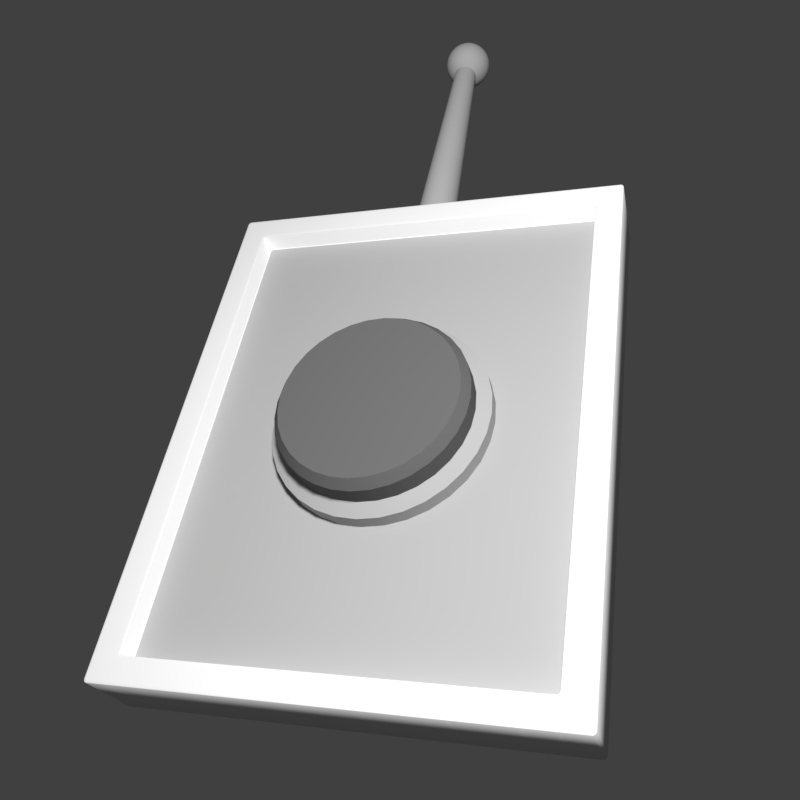 # Source: Icon-Gadget.blend  (saved by Blender 2.79.0; exported with 4.5.12 LTS)
import bpy
from mathutils import Matrix  # noqa: F401  (used for matrix-valued properties, if any)

bpy.ops.wm.read_factory_settings(use_empty=True)
scene = bpy.context.scene
scene.name = 'Scene'

# ---- collections
col_collection_1 = bpy.data.collections.new('Collection 1'); scene.collection.children.link(col_collection_1)

# ---- materials (node trees are filled in below, after node groups)
mat_material_001 = bpy.data.materials.new('Material.001')
mat_material_001.alpha_threshold = 0.0
mat_material_001.diffuse_color = (0.402, 0.402, 0.402, 1.0)
mat_material_001.roughness = 0.5
mat_material_002 = bpy.data.materials.new('Material.002')
mat_material_002.alpha_threshold = 0.0
mat_material_002.diffuse_color = (0.1237, 0.1237, 0.1237, 1.0)
mat_material_002.roughness = 0.5
mat_material = bpy.data.materials.new('Material')
mat_material.alpha_threshold = 0.0
mat_material.roughness = 0.5

# ---- material node trees

# ---- world
world_world = bpy.data.worlds.new('World'); scene.world = world_world
world_world.color = (0.05088, 0.05088, 0.05088)
world_world.use_sun_shadow = False
world_world.sun_shadow_jitter_overblur = 0.0
world_world.cycles.sampling_method = 'MANUAL'

# ---- cameras
cam_camera = bpy.data.cameras.new('Camera')
cam_camera.clip_end = 100.0
cam_camera.lens = 35.0
cam_camera.sensor_width = 32.0
cam_camera.sensor_height = 18.0
cam_camera.display_size = 2.0
cam_camera.dof.focus_distance = 0.0

# ---- lights
light_point = bpy.data.lights.new('Point', 'POINT')
light_point.transmission_factor = 0.0
light_point.energy = 100.0
light_point.shadow_buffer_clip_start = 0.5
light_point.shadow_soft_size = 0.1
light_point.shadow_maximum_resolution = 0.006
light_point.use_absolute_resolution = True

# ---- meshes
me_cylinder_001 = bpy.data.meshes.new('Cylinder.001')
me_cylinder_001.from_pydata([(3.006e-08, 0.656, -0.1178), (3.006e-08, 0.656, 0.04668), (0.128, 0.6434, -0.1178), (0.128, 0.6434, 0.04668), (0.251, 0.6061, -0.1178), (0.251, 0.6061, 0.04668), (0.3645, 0.5454, -0.1178), (0.3645, 0.5454, 0.04668), (0.4639, 0.4639, -0.1178), (0.4639, 0.4639, 0.04668), (0.5454, 0.3645, -0.1178), (0.5454, 0.3645, 0.04668), (0.6061, 0.251, -0.1178), (0.6061, 0.251, 0.04668), (0.6434, 0.128, -0.1178), (0.6434, 0.128, 0.04668), (0.656, 2.203e-07, -0.1178), (0.656, 2.203e-07, 0.04668), (0.6434, -0.128, -0.1178), (0.6434, -0.128, 0.04668), (0.6061, -0.251, -0.1178), (0.6061, -0.251, 0.04668), (0.5454, -0.3645, -0.1178), (0.5454, -0.3645, 0.04668), (0.4639, -0.4639, -0.1178), (0.4639, -0.4639, 0.04668), (0.3645, -0.5454, -0.1178), (0.3645, -0.5454, 0.04668), (0.251, -0.6061, -0.1178), (0.251, -0.6061, 0.04668), (0.128, -0.6434, -0.1178), (0.128, -0.6434, 0.04668), (-1.837e-07, -0.656, -0.1178), (-1.837e-07, -0.656, 0.04668), (-0.128, -0.6434, -0.1178), (-0.128, -0.6434, 0.04668), (-0.251, -0.6061, -0.1178), (-0.251, -0.6061, 0.04668), (-0.3645, -0.5454, -0.1178), (-0.3645, -0.5454, 0.04668), (-0.4639, -0.4639, -0.1178), (-0.4639, -0.4639, 0.04668), (-0.5454, -0.3645, -0.1178), (-0.5454, -0.3645, 0.04668), (-0.6061, -0.251, -0.1178), (-0.6061, -0.251, 0.04668), (-0.6434, -0.128, -0.1178), (-0.6434, -0.128, 0.04668), (-0.656, 8.042e-07, -0.1178), (-0.656, 8.042e-07, 0.04668), (-0.6434, 0.128, -0.1178), (-0.6434, 0.128, 0.04668), (-0.6061, 0.251, -0.1178), (-0.6061, 0.251, 0.04668), (-0.5454, 0.3645, -0.1178), (-0.5454, 0.3645, 0.04668), (-0.4639, 0.4639, -0.1178), (-0.4639, 0.4639, 0.04668), (-0.3645, 0.5454, -0.1178), (-0.3645, 0.5454, 0.04668), (-0.251, 0.6061, -0.1178), (-0.251, 0.6061, 0.04668), (-0.128, 0.6434, -0.1178), (-0.128, 0.6434, 0.04668), (4.421e-08, 0.5369, 0.214), (0.1047, 0.5265, 0.214), (0.2054, 0.496, 0.214), (0.2983, 0.4464, 0.214), (0.3796, 0.3796, 0.214), (0.4464, 0.2983, 0.214), (0.496, 0.2054, 0.214), (0.5265, 0.1047, 0.214), (0.5369, 2.452e-07, 0.214), (0.5265, -0.1047, 0.214), (0.496, -0.2054, 0.214), (0.4464, -0.2983, 0.214), (0.3796, -0.3796, 0.214), (0.2983, -0.4464, 0.214), (0.2054, -0.496, 0.214), (0.1047, -0.5265, 0.214), (-1.307e-07, -0.5369, 0.214), (-0.1047, -0.5265, 0.214), (-0.2054, -0.496, 0.214), (-0.2983, -0.4464, 0.214), (-0.3796, -0.3796, 0.214), (-0.4464, -0.2983, 0.214), (-0.496, -0.2054, 0.214), (-0.5265, -0.1047, 0.214), (-0.5369, 7.231e-07, 0.214), (-0.5265, 0.1047, 0.214), (-0.496, 0.2054, 0.214), (-0.4464, 0.2983, 0.214), (-0.3796, 0.3796, 0.214), (-0.2983, 0.4464, 0.214), (-0.2054, 0.496, 0.214), (-0.1047, 0.5265, 0.214), (0.0001782, 0.3101, 7.254), (0.06067, 0.3041, 7.254), (0.1188, 0.2865, 7.254), (0.1724, 0.2578, 7.254), (0.2194, 0.2192, 7.254), (0.258, 0.1723, 7.254), (0.2866, 0.1187, 7.254), (0.3043, 0.06049, 7.254), (0.3102, 3.761e-06, 7.254), (0.3043, -0.06048, 7.254), (0.2866, -0.1186, 7.254), (0.258, -0.1723, 7.254), (0.2194, -0.2192, 7.254), (0.1724, -0.2578, 7.254), (0.1188, -0.2864, 7.254), (0.06067, -0.3041, 7.254), (0.0001781, -0.3101, 7.254), (-0.06031, -0.3041, 7.254), (-0.1185, -0.2864, 7.254), (-0.1721, -0.2578, 7.254), (-0.2191, -0.2192, 7.254), (-0.2576, -0.1723, 7.254), (-0.2863, -0.1186, 7.254), (-0.3039, -0.06048, 7.254), (-0.3099, 4.037e-06, 7.254), (-0.3039, 0.06049, 7.254), (-0.2863, 0.1187, 7.254), (-0.2576, 0.1723, 7.254), (-0.2191, 0.2192, 7.254), (-0.1721, 0.2578, 7.254), (-0.1185, 0.2865, 7.254), (-0.06031, 0.3041, 7.254), (0.002179, -0.621, 7.387), (0.002179, -0.5823, 7.514), (0.002179, -0.5195, 7.632), (0.002179, -0.4349, 7.735), (0.002179, -0.3318, 7.82), (0.002179, -0.2143, 7.882), (0.002179, -0.08668, 7.921), (0.002179, 0.046, 7.934), (0.002179, 0.1787, 7.921), (0.002179, 0.6115, 7.632), (0.02806, -0.621, 7.384), (0.05295, -0.5823, 7.509), (0.07589, -0.5195, 7.625), (0.096, -0.4349, 7.726), (0.1125, -0.3318, 7.809), (0.1248, -0.2143, 7.87), (0.1323, -0.08668, 7.908), (0.1349, 0.046, 7.921), (0.1323, 0.1787, 7.908), (0.1248, 0.3063, 7.87), (0.1125, 0.4238, 7.809), (0.096, 0.5269, 7.726), (0.07589, 0.6115, 7.625), (0.05295, 0.6743, 7.509), (0.02806, 0.713, 7.384), (0.05295, -0.621, 7.377), (0.1018, -0.5823, 7.495), (0.1468, -0.5195, 7.603), (0.1862, -0.4349, 7.698), (0.2186, -0.3318, 7.776), (0.2426, -0.2143, 7.835), (0.2574, -0.08668, 7.87), (0.2624, 0.046, 7.882), (0.2574, 0.1787, 7.87), (0.2426, 0.3063, 7.835), (0.2186, 0.4238, 7.776), (0.1862, 0.5269, 7.698), (0.1468, 0.6115, 7.603), (0.1018, 0.6743, 7.495), (0.05295, 0.713, 7.377), (0.07589, -0.621, 7.364), (0.1468, -0.5823, 7.47), (0.2121, -0.5195, 7.568), (0.2694, -0.4349, 7.654), (0.3163, -0.3318, 7.724), (0.3513, -0.2143, 7.776), (0.3728, -0.08668, 7.809), (0.38, 0.046, 7.82), (0.3728, 0.1787, 7.809), (0.3513, 0.3063, 7.776), (0.3163, 0.4238, 7.724), (0.2694, 0.5269, 7.654), (0.2121, 0.6115, 7.568), (0.1468, 0.6743, 7.47), (0.07589, 0.713, 7.364), (0.096, -0.621, 7.348), (0.1862, -0.5823, 7.438), (0.2694, -0.5195, 7.521), (0.3422, -0.4349, 7.594), (0.402, -0.3318, 7.654), (0.4465, -0.2143, 7.698), (0.4738, -0.08668, 7.726), (0.4831, 0.046, 7.735), (0.4738, 0.1787, 7.726), (0.4465, 0.3063, 7.698), (0.402, 0.4238, 7.654), (0.3422, 0.5269, 7.594), (0.2694, 0.6115, 7.521), (0.1862, 0.6743, 7.438), (0.096, 0.713, 7.348), (0.1125, -0.621, 7.328), (0.2186, -0.5823, 7.399), (0.3163, -0.5195, 7.464), (0.402, -0.4349, 7.521), (0.4724, -0.3318, 7.568), (0.5246, -0.2143, 7.603), (0.5568, -0.08668, 7.625), (0.5677, 0.046, 7.632), (0.5568, 0.1787, 7.625), (0.5246, 0.3063, 7.603), (0.4724, 0.4238, 7.568), (0.402, 0.5269, 7.521), (0.3163, 0.6115, 7.464), (0.2186, 0.6743, 7.399), (0.1125, 0.713, 7.328), (0.1248, -0.621, 7.305), (0.2426, -0.5823, 7.354), (0.3513, -0.5195, 7.399), (0.4465, -0.4349, 7.438), (0.5246, -0.3318, 7.47), (0.5827, -0.2143, 7.495), (0.6184, -0.08668, 7.509), (0.6305, 0.046, 7.514), (0.6184, 0.1787, 7.509), (0.5827, 0.3063, 7.495), (0.5246, 0.4238, 7.47), (0.4465, 0.5269, 7.438), (0.3513, 0.6115, 7.399), (0.2426, 0.6743, 7.354), (0.1248, 0.713, 7.305), (0.1323, -0.621, 7.28), (0.2574, -0.5823, 7.305), (0.3728, -0.5195, 7.328), (0.4738, -0.4349, 7.348), (0.5568, -0.3318, 7.364), (0.6184, -0.2143, 7.377), (0.6564, -0.08668, 7.384), (0.6692, 0.046, 7.387), (0.6564, 0.1787, 7.384), (0.6184, 0.3063, 7.377), (0.5568, 0.4238, 7.364), (0.4738, 0.5269, 7.348), (0.3728, 0.6115, 7.328), (0.2574, 0.6743, 7.305), (0.1323, 0.713, 7.28), (0.1349, -0.621, 7.254), (0.2624, -0.5823, 7.254), (0.38, -0.5195, 7.254), (0.4831, -0.4349, 7.254), (0.5677, -0.3318, 7.254), (0.6305, -0.2143, 7.254), (0.6692, -0.08668, 7.254), (0.6823, 0.046, 7.254), (0.6692, 0.1787, 7.254), (0.6305, 0.3063, 7.254), (0.5677, 0.4238, 7.254), (0.4831, 0.5269, 7.254), (0.38, 0.6115, 7.254), (0.2624, 0.6743, 7.254), (0.1349, 0.713, 7.254), (0.1323, -0.621, 7.228), (0.2574, -0.5823, 7.203), (0.3728, -0.5195, 7.18), (0.4738, -0.4349, 7.16), (0.5568, -0.3318, 7.144), (0.6184, -0.2143, 7.131), (0.6564, -0.08668, 7.124), (0.6692, 0.046, 7.121), (0.6564, 0.1787, 7.124), (0.6184, 0.3063, 7.131), (0.5568, 0.4238, 7.144), (0.4738, 0.5269, 7.16), (0.3728, 0.6115, 7.18), (0.2574, 0.6743, 7.203), (0.1323, 0.713, 7.228), (0.1248, -0.621, 7.203), (0.2426, -0.5823, 7.154), (0.3513, -0.5195, 7.109), (0.4465, -0.4349, 7.07), (0.5246, -0.3318, 7.038), (0.5827, -0.2143, 7.014), (0.6184, -0.08668, 6.999), (0.6305, 0.046, 6.994), (0.6184, 0.1787, 6.999), (0.5827, 0.3063, 7.014), (0.5246, 0.4238, 7.038), (0.4465, 0.5269, 7.07), (0.3513, 0.6115, 7.109), (0.2426, 0.6743, 7.154), (0.1248, 0.713, 7.203), (0.1125, -0.621, 7.18), (0.2186, -0.5823, 7.109), (0.3163, -0.5195, 7.044), (0.402, -0.4349, 6.987), (0.4724, -0.3318, 6.94), (0.5246, -0.2143, 6.905), (0.5568, -0.08668, 6.883), (0.5677, 0.046, 6.876), (0.5568, 0.1787, 6.883), (0.5246, 0.3063, 6.905), (0.4724, 0.4238, 6.94), (0.402, 0.5269, 6.987), (0.3163, 0.6115, 7.044), (0.2186, 0.6743, 7.109), (0.1125, 0.713, 7.18), (0.096, -0.621, 7.16), (0.1862, -0.5823, 7.07), (0.2694, -0.5195, 6.987), (0.3422, -0.4349, 6.914), (0.402, -0.3318, 6.854), (0.4465, -0.2143, 6.81), (0.4738, -0.08668, 6.782), (0.4831, 0.046, 6.773), (0.4738, 0.1787, 6.782), (0.4465, 0.3063, 6.81), (0.402, 0.4238, 6.854), (0.3422, 0.5269, 6.914), (0.2694, 0.6115, 6.987), (0.1862, 0.6743, 7.07), (0.096, 0.713, 7.16), (0.07589, -0.621, 7.144), (0.1468, -0.5823, 7.038), (0.2121, -0.5195, 6.94), (0.2694, -0.4349, 6.854), (0.3163, -0.3318, 6.784), (0.3513, -0.2143, 6.732), (0.3728, -0.08668, 6.699), (0.38, 0.046, 6.689), (0.3728, 0.1787, 6.699), (0.3513, 0.3063, 6.732), (0.3163, 0.4238, 6.784), (0.2694, 0.5269, 6.854), (0.2121, 0.6115, 6.94), (0.1468, 0.6743, 7.038), (0.07589, 0.713, 7.144), (0.002179, 0.7261, 7.254), (0.05295, -0.621, 7.131), (0.1018, -0.5823, 7.014), (0.1468, -0.5195, 6.905), (0.1862, -0.4349, 6.81), (0.2186, -0.3318, 6.732), (0.2426, -0.2143, 6.674), (0.2574, -0.08668, 6.638), (0.2624, 0.046, 6.626), (0.2574, 0.1787, 6.638), (0.2426, 0.3063, 6.674), (0.2186, 0.4238, 6.732), (0.1862, 0.5269, 6.81), (0.1468, 0.6115, 6.905), (0.1018, 0.6743, 7.014), (0.05295, 0.713, 7.131), (0.02806, -0.621, 7.124), (0.05295, -0.5823, 6.999), (0.07589, -0.5195, 6.883), (0.096, -0.4349, 6.782), (0.1125, -0.3318, 6.699), (0.1248, -0.2143, 6.638), (0.1323, -0.08668, 6.6), (0.1349, 0.046, 6.587), (0.1323, 0.1787, 6.6), (0.1248, 0.3063, 6.638), (0.1125, 0.4238, 6.699), (0.096, 0.5269, 6.782), (0.07589, 0.6115, 6.883), (0.05295, 0.6743, 6.999), (0.02806, 0.713, 7.124), (0.002179, -0.621, 7.121), (0.002179, -0.5823, 6.994), (0.002179, -0.5195, 6.876), (0.002179, -0.4349, 6.773), (0.002179, -0.3318, 6.689), (0.002179, -0.2143, 6.626), (0.002179, -0.08668, 6.587), (0.002179, 0.046, 6.574), (0.002179, 0.1787, 6.587), (0.002179, 0.3063, 6.626), (0.002179, 0.4238, 6.689), (0.002179, 0.5269, 6.773), (0.002179, 0.6115, 6.876), (0.002179, 0.6743, 6.994), (0.002179, 0.713, 7.121), (-0.02371, -0.621, 7.124), (-0.04859, -0.5823, 6.999), (-0.07153, -0.5195, 6.883), (-0.09164, -0.4349, 6.782), (-0.1081, -0.3318, 6.699), (-0.1204, -0.2143, 6.638), (-0.128, -0.08668, 6.6), (-0.1305, 0.046, 6.587), (-0.128, 0.1787, 6.6), (-0.1204, 0.3063, 6.638), (-0.1081, 0.4238, 6.699), (-0.09164, 0.5269, 6.782), (-0.07153, 0.6115, 6.883), (-0.04859, 0.6743, 6.999), (-0.02371, 0.713, 7.124), (-0.04859, -0.621, 7.131), (-0.09742, -0.5823, 7.014), (-0.1424, -0.5195, 6.905), (-0.1819, -0.4349, 6.81), (-0.2142, -0.3318, 6.732), (-0.2383, -0.2143, 6.674), (-0.2531, -0.08668, 6.638), (-0.2581, 0.046, 6.626), (-0.2531, 0.1787, 6.638), (-0.2383, 0.3063, 6.674), (-0.2142, 0.4238, 6.732), (-0.1819, 0.5269, 6.81), (-0.1424, 0.6115, 6.905), (-0.09742, 0.6743, 7.014), (-0.04859, 0.713, 7.131), (-0.07153, -0.621, 7.144), (-0.1424, -0.5823, 7.038), (-0.2077, -0.5195, 6.94), (-0.265, -0.4349, 6.854), (-0.312, -0.3318, 6.784), (-0.3469, -0.2143, 6.732), (-0.3684, -0.08668, 6.699), (-0.3757, 0.046, 6.689), (-0.3684, 0.1787, 6.699), (-0.3469, 0.3063, 6.732), (-0.312, 0.4238, 6.784), (-0.265, 0.5269, 6.854), (-0.2077, 0.6115, 6.94), (-0.1424, 0.6743, 7.038), (-0.07153, 0.713, 7.144), (0.002179, -0.6341, 7.254), (-0.09164, -0.621, 7.16), (-0.1819, -0.5823, 7.07), (-0.265, -0.5195, 6.987), (-0.3379, -0.4349, 6.914), (-0.3977, -0.3318, 6.854), (-0.4421, -0.2143, 6.81), (-0.4695, -0.08668, 6.782), (-0.4787, 0.046, 6.773), (-0.4695, 0.1787, 6.782), (-0.4421, 0.3063, 6.81), (-0.3977, 0.4238, 6.854), (-0.3379, 0.5269, 6.914), (-0.265, 0.6115, 6.987), (-0.1819, 0.6743, 7.07), (-0.09164, 0.713, 7.16), (-0.1081, -0.621, 7.18), (-0.2142, -0.5823, 7.109), (-0.312, -0.5195, 7.044), (-0.3977, -0.4349, 6.987), (-0.468, -0.3318, 6.94), (-0.5203, -0.2143, 6.905), (-0.5524, -0.08668, 6.883), (-0.5633, 0.046, 6.876), (-0.5524, 0.1787, 6.883), (-0.5203, 0.3063, 6.905), (-0.468, 0.4238, 6.94), (-0.3977, 0.5269, 6.987), (-0.312, 0.6115, 7.044), (-0.2142, 0.6743, 7.109), (-0.1081, 0.713, 7.18), (-0.1204, -0.621, 7.203), (-0.2383, -0.5823, 7.154), (-0.3469, -0.5195, 7.109), (-0.4421, -0.4349, 7.07), (-0.5203, -0.3318, 7.038), (-0.5783, -0.2143, 7.014), (-0.6141, -0.08668, 6.999), (-0.6261, 0.046, 6.994), (-0.6141, 0.1787, 6.999), (-0.5783, 0.3063, 7.014), (-0.5203, 0.4238, 7.038), (-0.4421, 0.5269, 7.07), (-0.3469, 0.6115, 7.109), (-0.2383, 0.6743, 7.154), (-0.1204, 0.713, 7.203), (-0.128, -0.621, 7.228), (-0.2531, -0.5823, 7.203), (-0.3684, -0.5195, 7.18), (-0.4695, -0.4349, 7.16), (-0.5524, -0.3318, 7.144), (-0.6141, -0.2143, 7.131), (-0.652, -0.08668, 7.124), (-0.6648, 0.046, 7.121), (-0.652, 0.1787, 7.124), (-0.6141, 0.3063, 7.131), (-0.5524, 0.4238, 7.144), (-0.4695, 0.5269, 7.16), (-0.3684, 0.6115, 7.18), (-0.2531, 0.6743, 7.203), (-0.128, 0.713, 7.228), (-0.1305, -0.621, 7.254), (-0.2581, -0.5823, 7.254), (-0.3757, -0.5195, 7.254), (-0.4787, -0.4349, 7.254), (-0.5633, -0.3318, 7.254), (-0.6261, -0.2143, 7.254), (-0.6648, -0.08668, 7.254), (-0.6779, 0.046, 7.254), (-0.6648, 0.1787, 7.254), (-0.6261, 0.3063, 7.254), (-0.5633, 0.4238, 7.254), (-0.4787, 0.5269, 7.254), (-0.3757, 0.6115, 7.254), (-0.2581, 0.6743, 7.254), (-0.1305, 0.713, 7.254), (-0.128, -0.621, 7.28), (-0.2531, -0.5823, 7.305), (-0.3684, -0.5195, 7.328), (-0.4695, -0.4349, 7.348), (-0.5524, -0.3318, 7.364), (-0.6141, -0.2143, 7.377), (-0.652, -0.08668, 7.384), (-0.6648, 0.046, 7.387), (-0.652, 0.1787, 7.384), (-0.6141, 0.3063, 7.377), (-0.5524, 0.4238, 7.364), (-0.4695, 0.5269, 7.348), (-0.3684, 0.6115, 7.328), (-0.2531, 0.6743, 7.305), (-0.128, 0.713, 7.28), (-0.1204, -0.621, 7.305), (-0.2383, -0.5823, 7.354), (-0.3469, -0.5195, 7.399), (-0.4421, -0.4349, 7.438), (-0.5203, -0.3318, 7.47), (-0.5783, -0.2143, 7.495), (-0.6141, -0.08668, 7.509), (-0.6261, 0.046, 7.514), (-0.6141, 0.1787, 7.509), (-0.5783, 0.3063, 7.495), (-0.5203, 0.4238, 7.47), (-0.4421, 0.5269, 7.438), (-0.3469, 0.6115, 7.399), (-0.2383, 0.6743, 7.354), (-0.1204, 0.713, 7.305), (-0.1081, -0.621, 7.328), (-0.2142, -0.5823, 7.399), (-0.312, -0.5195, 7.464), (-0.3977, -0.4349, 7.521), (-0.468, -0.3318, 7.568), (-0.5203, -0.2143, 7.603), (-0.5524, -0.08668, 7.625), (-0.5633, 0.046, 7.632), (-0.5524, 0.1787, 7.625), (-0.5203, 0.3063, 7.603), (-0.468, 0.4238, 7.568), (-0.3977, 0.5269, 7.521), (-0.312, 0.6115, 7.464), (-0.2142, 0.6743, 7.399), (-0.1081, 0.713, 7.328), (-0.09164, -0.621, 7.348), (-0.1819, -0.5823, 7.438), (-0.265, -0.5195, 7.521), (-0.3379, -0.4349, 7.594), (-0.3977, -0.3318, 7.654), (-0.4421, -0.2143, 7.698), (-0.4695, -0.08668, 7.726), (-0.4787, 0.046, 7.735), (-0.4695, 0.1787, 7.726), (-0.4421, 0.3063, 7.698), (-0.3977, 0.4238, 7.654), (-0.3379, 0.5269, 7.594), (-0.265, 0.6115, 7.521), (-0.1819, 0.6743, 7.438), (-0.09164, 0.713, 7.348), (-0.07153, -0.621, 7.364), (-0.1424, -0.5823, 7.47), (-0.2077, -0.5195, 7.568), (-0.265, -0.4349, 7.654), (-0.312, -0.3318, 7.724), (-0.3469, -0.2143, 7.776), (-0.3684, -0.08668, 7.809), (-0.3757, 0.046, 7.82), (-0.3684, 0.1787, 7.809), (-0.3469, 0.3063, 7.776), (-0.312, 0.4238, 7.724), (-0.265, 0.5269, 7.654), (-0.2077, 0.6115, 7.568), (-0.1424, 0.6743, 7.47), (-0.07153, 0.713, 7.364), (-0.04859, -0.621, 7.377), (-0.09742, -0.5823, 7.495), (-0.1424, -0.5195, 7.603), (-0.1819, -0.4349, 7.698), (-0.2142, -0.3318, 7.776), (-0.2383, -0.2143, 7.835), (-0.2531, -0.08668, 7.87), (-0.2581, 0.046, 7.882), (-0.2531, 0.1787, 7.87), (-0.2383, 0.3063, 7.835), (-0.2142, 0.4238, 7.776), (-0.1819, 0.5269, 7.698), (-0.1424, 0.6115, 7.603), (-0.09742, 0.6743, 7.495), (-0.04859, 0.713, 7.377), (-0.02371, -0.621, 7.384), (-0.04859, -0.5823, 7.509), (-0.07153, -0.5195, 7.625), (-0.09164, -0.4349, 7.726), (-0.1081, -0.3318, 7.809), (-0.1204, -0.2143, 7.87), (-0.128, -0.08668, 7.908), (-0.1305, 0.046, 7.921), (-0.128, 0.1787, 7.908), (-0.1204, 0.3063, 7.87), (-0.1081, 0.4238, 7.809), (-0.09164, 0.5269, 7.726), (-0.07153, 0.6115, 7.625), (-0.04859, 0.6743, 7.509), (-0.02371, 0.713, 7.384), (0.002179, 0.3063, 7.882), (0.00218, 0.4238, 7.82), (0.002179, 0.5269, 7.735), (0.002179, 0.6743, 7.514), (0.002179, 0.713, 7.387)], [], [(0, 1, 3, 2), (2, 3, 5, 4), (4, 5, 7, 6), (6, 7, 9, 8), (8, 9, 11, 10), (10, 11, 13, 12), (12, 13, 15, 14), (14, 15, 17, 16), (16, 17, 19, 18), (18, 19, 21, 20), (20, 21, 23, 22), (22, 23, 25, 24), (24, 25, 27, 26), (26, 27, 29, 28), (28, 29, 31, 30), (30, 31, 33, 32), (32, 33, 35, 34), (34, 35, 37, 36), (36, 37, 39, 38), (38, 39, 41, 40), (40, 41, 43, 42), (42, 43, 45, 44), (44, 45, 47, 46), (46, 47, 49, 48), (48, 49, 51, 50), (50, 51, 53, 52), (52, 53, 55, 54), (54, 55, 57, 56), (56, 57, 59, 58), (58, 59, 61, 60), (13, 11, 69, 70), (60, 61, 63, 62), (62, 63, 1, 0), (0, 2, 4, 6, 8, 10, 12, 14, 16, 18, 20, 22, 24, 26, 28, 30, 32, 34, 36, 38, 40, 42, 44, 46, 48, 50, 52, 54, 56, 58, 60, 62), (93, 92, 124, 125), (31, 29, 78, 79), (49, 47, 87, 88), (5, 3, 65, 66), (23, 21, 74, 75), (41, 39, 83, 84), (59, 57, 92, 93), (15, 13, 70, 71), (33, 31, 79, 80), (51, 49, 88, 89), (7, 5, 66, 67), (25, 23, 75, 76), (43, 41, 84, 85), (61, 59, 93, 94), (17, 15, 71, 72), (35, 33, 80, 81), (53, 51, 89, 90), (9, 7, 67, 68), (27, 25, 76, 77), (45, 43, 85, 86), (63, 61, 94, 95), (19, 17, 72, 73), (37, 35, 81, 82), (55, 53, 90, 91), (11, 9, 68, 69), (29, 27, 77, 78), (47, 45, 86, 87), (3, 1, 64, 65), (1, 63, 95, 64), (21, 19, 73, 74), (39, 37, 82, 83), (57, 55, 91, 92), (97, 96, 127, 126, 125, 124, 123, 122, 121, 120, 119, 118, 117, 116, 115, 114, 113, 112, 111, 110, 109, 108, 107, 106, 105, 104, 103, 102, 101, 100, 99, 98), (80, 79, 111, 112), (67, 66, 98, 99), (94, 93, 125, 126), (81, 80, 112, 113), (68, 67, 99, 100), (95, 94, 126, 127), (82, 81, 113, 114), (69, 68, 100, 101), (64, 95, 127, 96), (83, 82, 114, 115), (70, 69, 101, 102), (84, 83, 115, 116), (71, 70, 102, 103), (85, 84, 116, 117), (72, 71, 103, 104), (86, 85, 117, 118), (73, 72, 104, 105), (87, 86, 118, 119), (74, 73, 105, 106), (88, 87, 119, 120), (75, 74, 106, 107), (89, 88, 120, 121), (76, 75, 107, 108), (90, 89, 121, 122), (77, 76, 108, 109), (91, 90, 122, 123), (78, 77, 109, 110), (65, 64, 96, 97), (92, 91, 123, 124), (79, 78, 110, 111), (66, 65, 97, 98), (605, 136, 146, 147), (130, 129, 139, 140), (606, 605, 147, 148), (131, 130, 140, 141), (607, 606, 148, 149), (132, 131, 141, 142), (137, 607, 149, 150), (133, 132, 142, 143), (608, 137, 150, 151), (134, 133, 143, 144), (609, 608, 151, 152), (135, 134, 144, 145), (128, 424, 138), (333, 609, 152), (136, 135, 145, 146), (129, 128, 138, 139), (146, 145, 160, 161), (139, 138, 153, 154), (147, 146, 161, 162), (140, 139, 154, 155), (148, 147, 162, 163), (141, 140, 155, 156), (149, 148, 163, 164), (142, 141, 156, 157), (150, 149, 164, 165), (143, 142, 157, 158), (151, 150, 165, 166), (144, 143, 158, 159), (152, 151, 166, 167), (145, 144, 159, 160), (138, 424, 153), (333, 152, 167), (165, 164, 179, 180), (158, 157, 172, 173), (166, 165, 180, 181), (159, 158, 173, 174), (167, 166, 181, 182), (160, 159, 174, 175), (153, 424, 168), (333, 167, 182), (161, 160, 175, 176), (154, 153, 168, 169), (162, 161, 176, 177), (155, 154, 169, 170), (163, 162, 177, 178), (156, 155, 170, 171), (164, 163, 178, 179), (157, 156, 171, 172), (169, 168, 183, 184), (177, 176, 191, 192), (170, 169, 184, 185), (178, 177, 192, 193), (171, 170, 185, 186), (179, 178, 193, 194), (172, 171, 186, 187), (180, 179, 194, 195), (173, 172, 187, 188), (181, 180, 195, 196), (174, 173, 188, 189), (182, 181, 196, 197), (175, 174, 189, 190), (168, 424, 183), (333, 182, 197), (176, 175, 190, 191), (188, 187, 202, 203), (196, 195, 210, 211), (189, 188, 203, 204), (197, 196, 211, 212), (190, 189, 204, 205), (183, 424, 198), (333, 197, 212), (191, 190, 205, 206), (184, 183, 198, 199), (192, 191, 206, 207), (185, 184, 199, 200), (193, 192, 207, 208), (186, 185, 200, 201), (194, 193, 208, 209), (187, 186, 201, 202), (195, 194, 209, 210), (207, 206, 221, 222), (200, 199, 214, 215), (208, 207, 222, 223), (201, 200, 215, 216), (209, 208, 223, 224), (202, 201, 216, 217), (210, 209, 224, 225), (203, 202, 217, 218), (211, 210, 225, 226), (204, 203, 218, 219), (212, 211, 226, 227), (205, 204, 219, 220), (198, 424, 213), (333, 212, 227), (206, 205, 220, 221), (199, 198, 213, 214), (226, 225, 240, 241), (219, 218, 233, 234), (227, 226, 241, 242), (220, 219, 234, 235), (213, 424, 228), (333, 227, 242), (221, 220, 235, 236), (214, 213, 228, 229), (222, 221, 236, 237), (215, 214, 229, 230), (223, 222, 237, 238), (216, 215, 230, 231), (224, 223, 238, 239), (217, 216, 231, 232), (225, 224, 239, 240), (218, 217, 232, 233), (238, 237, 252, 253), (231, 230, 245, 246), (239, 238, 253, 254), (232, 231, 246, 247), (240, 239, 254, 255), (233, 232, 247, 248), (241, 240, 255, 256), (234, 233, 248, 249), (242, 241, 256, 257), (235, 234, 249, 250), (228, 424, 243), (333, 242, 257), (236, 235, 250, 251), (229, 228, 243, 244), (237, 236, 251, 252), (230, 229, 244, 245), (257, 256, 271, 272), (250, 249, 264, 265), (243, 424, 258), (333, 257, 272), (251, 250, 265, 266), (244, 243, 258, 259), (252, 251, 266, 267), (245, 244, 259, 260), (253, 252, 267, 268), (246, 245, 260, 261), (254, 253, 268, 269), (247, 246, 261, 262), (255, 254, 269, 270), (248, 247, 262, 263), (256, 255, 270, 271), (249, 248, 263, 264), (261, 260, 275, 276), (269, 268, 283, 284), (262, 261, 276, 277), (270, 269, 284, 285), (263, 262, 277, 278), (271, 270, 285, 286), (264, 263, 278, 279), (272, 271, 286, 287), (265, 264, 279, 280), (258, 424, 273), (333, 272, 287), (266, 265, 280, 281), (259, 258, 273, 274), (267, 266, 281, 282), (260, 259, 274, 275), (268, 267, 282, 283), (280, 279, 294, 295), (273, 424, 288), (333, 287, 302), (281, 280, 295, 296), (274, 273, 288, 289), (282, 281, 296, 297), (275, 274, 289, 290), (283, 282, 297, 298), (276, 275, 290, 291), (284, 283, 298, 299), (277, 276, 291, 292), (285, 284, 299, 300), (278, 277, 292, 293), (286, 285, 300, 301), (279, 278, 293, 294), (287, 286, 301, 302), (299, 298, 313, 314), (292, 291, 306, 307), (300, 299, 314, 315), (293, 292, 307, 308), (301, 300, 315, 316), (294, 293, 308, 309), (302, 301, 316, 317), (295, 294, 309, 310), (288, 424, 303), (333, 302, 317), (296, 295, 310, 311), (289, 288, 303, 304), (297, 296, 311, 312), (290, 289, 304, 305), (298, 297, 312, 313), (291, 290, 305, 306), (303, 424, 318), (333, 317, 332), (311, 310, 325, 326), (304, 303, 318, 319), (312, 311, 326, 327), (305, 304, 319, 320), (313, 312, 327, 328), (306, 305, 320, 321), (314, 313, 328, 329), (307, 306, 321, 322), (315, 314, 329, 330), (308, 307, 322, 323), (316, 315, 330, 331), (309, 308, 323, 324), (317, 316, 331, 332), (310, 309, 324, 325), (322, 321, 337, 338), (330, 329, 345, 346), (323, 322, 338, 339), (331, 330, 346, 347), (324, 323, 339, 340), (332, 331, 347, 348), (325, 324, 340, 341), (318, 424, 334), (333, 332, 348), (326, 325, 341, 342), (319, 318, 334, 335), (327, 326, 342, 343), (320, 319, 335, 336), (328, 327, 343, 344), (321, 320, 336, 337), (329, 328, 344, 345), (342, 341, 356, 357), (335, 334, 349, 350), (343, 342, 357, 358), (336, 335, 350, 351), (344, 343, 358, 359), (337, 336, 351, 352), (345, 344, 359, 360), (338, 337, 352, 353), (346, 345, 360, 361), (339, 338, 353, 354), (347, 346, 361, 362), (340, 339, 354, 355), (348, 347, 362, 363), (341, 340, 355, 356), (334, 424, 349), (333, 348, 363), (361, 360, 375, 376), (354, 353, 368, 369), (362, 361, 376, 377), (355, 354, 369, 370), (363, 362, 377, 378), (356, 355, 370, 371), (349, 424, 364), (333, 363, 378), (357, 356, 371, 372), (350, 349, 364, 365), (358, 357, 372, 373), (351, 350, 365, 366), (359, 358, 373, 374), (352, 351, 366, 367), (360, 359, 374, 375), (353, 352, 367, 368), (373, 372, 387, 388), (366, 365, 380, 381), (374, 373, 388, 389), (367, 366, 381, 382), (375, 374, 389, 390), (368, 367, 382, 383), (376, 375, 390, 391), (369, 368, 383, 384), (377, 376, 391, 392), (370, 369, 384, 385), (378, 377, 392, 393), (371, 370, 385, 386), (364, 424, 379), (333, 378, 393), (372, 371, 386, 387), (365, 364, 379, 380), (392, 391, 406, 407), (385, 384, 399, 400), (393, 392, 407, 408), (386, 385, 400, 401), (379, 424, 394), (333, 393, 408), (387, 386, 401, 402), (380, 379, 394, 395), (388, 387, 402, 403), (381, 380, 395, 396), (389, 388, 403, 404), (382, 381, 396, 397), (390, 389, 404, 405), (383, 382, 397, 398), (391, 390, 405, 406), (384, 383, 398, 399), (396, 395, 410, 411), (404, 403, 418, 419), (397, 396, 411, 412), (405, 404, 419, 420), (398, 397, 412, 413), (406, 405, 420, 421), (399, 398, 413, 414), (407, 406, 421, 422), (400, 399, 414, 415), (408, 407, 422, 423), (401, 400, 415, 416), (394, 424, 409), (333, 408, 423), (402, 401, 416, 417), (395, 394, 409, 410), (403, 402, 417, 418), (415, 414, 430, 431), (423, 422, 438, 439), (416, 415, 431, 432), (409, 424, 425), (333, 423, 439), (417, 416, 432, 433), (410, 409, 425, 426), (418, 417, 433, 434), (411, 410, 426, 427), (419, 418, 434, 435), (412, 411, 427, 428), (420, 419, 435, 436), (413, 412, 428, 429), (421, 420, 436, 437), (414, 413, 429, 430), (422, 421, 437, 438), (435, 434, 449, 450), (428, 427, 442, 443), (436, 435, 450, 451), (429, 428, 443, 444), (437, 436, 451, 452), (430, 429, 444, 445), (438, 437, 452, 453), (431, 430, 445, 446), (439, 438, 453, 454), (432, 431, 446, 447), (425, 424, 440), (333, 439, 454), (433, 432, 447, 448), (426, 425, 440, 441), (434, 433, 448, 449), (427, 426, 441, 442), (454, 453, 468, 469), (447, 446, 461, 462), (440, 424, 455), (333, 454, 469), (448, 447, 462, 463), (441, 440, 455, 456), (449, 448, 463, 464), (442, 441, 456, 457), (450, 449, 464, 465), (443, 442, 457, 458), (451, 450, 465, 466), (444, 443, 458, 459), (452, 451, 466, 467), (445, 444, 459, 460), (453, 452, 467, 468), (446, 445, 460, 461), (458, 457, 472, 473), (466, 465, 480, 481), (459, 458, 473, 474), (467, 466, 481, 482), (460, 459, 474, 475), (468, 467, 482, 483), (461, 460, 475, 476), (469, 468, 483, 484), (462, 461, 476, 477), (455, 424, 470), (333, 469, 484), (463, 462, 477, 478), (456, 455, 470, 471), (464, 463, 478, 479), (457, 456, 471, 472), (465, 464, 479, 480), (477, 476, 491, 492), (470, 424, 485), (333, 484, 499), (478, 477, 492, 493), (471, 470, 485, 486), (479, 478, 493, 494), (472, 471, 486, 487), (480, 479, 494, 495), (473, 472, 487, 488), (481, 480, 495, 496), (474, 473, 488, 489), (482, 481, 496, 497), (475, 474, 489, 490), (483, 482, 497, 498), (476, 475, 490, 491), (484, 483, 498, 499), (496, 495, 510, 511), (489, 488, 503, 504), (497, 496, 511, 512), (490, 489, 504, 505), (498, 497, 512, 513), (491, 490, 505, 506), (499, 498, 513, 514), (492, 491, 506, 507), (485, 424, 500), (333, 499, 514), (493, 492, 507, 508), (486, 485, 500, 501), (494, 493, 508, 509), (487, 486, 501, 502), (495, 494, 509, 510), (488, 487, 502, 503), (333, 514, 529), (508, 507, 522, 523), (501, 500, 515, 516), (509, 508, 523, 524), (502, 501, 516, 517), (510, 509, 524, 525), (503, 502, 517, 518), (511, 510, 525, 526), (504, 503, 518, 519), (512, 511, 526, 527), (505, 504, 519, 520), (513, 512, 527, 528), (506, 505, 520, 521), (514, 513, 528, 529), (507, 506, 521, 522), (500, 424, 515), (527, 526, 541, 542), (520, 519, 534, 535), (528, 527, 542, 543), (521, 520, 535, 536), (529, 528, 543, 544), (522, 521, 536, 537), (515, 424, 530), (333, 529, 544), (523, 522, 537, 538), (516, 515, 530, 531), (524, 523, 538, 539), (517, 516, 531, 532), (525, 524, 539, 540), (518, 517, 532, 533), (526, 525, 540, 541), (519, 518, 533, 534), (531, 530, 545, 546), (539, 538, 553, 554), (532, 531, 546, 547), (540, 539, 554, 555), (533, 532, 547, 548), (541, 540, 555, 556), (534, 533, 548, 549), (542, 541, 556, 557), (535, 534, 549, 550), (543, 542, 557, 558), (536, 535, 550, 551), (544, 543, 558, 559), (537, 536, 551, 552), (530, 424, 545), (333, 544, 559), (538, 537, 552, 553), (550, 549, 564, 565), (558, 557, 572, 573), (551, 550, 565, 566), (559, 558, 573, 574), (552, 551, 566, 567), (545, 424, 560), (333, 559, 574), (553, 552, 567, 568), (546, 545, 560, 561), (554, 553, 568, 569), (547, 546, 561, 562), (555, 554, 569, 570), (548, 547, 562, 563), (556, 555, 570, 571), (549, 548, 563, 564), (557, 556, 571, 572), (569, 568, 583, 584), (562, 561, 576, 577), (570, 569, 584, 585), (563, 562, 577, 578), (571, 570, 585, 586), (564, 563, 578, 579), (572, 571, 586, 587), (565, 564, 579, 580), (573, 572, 587, 588), (566, 565, 580, 581), (574, 573, 588, 589), (567, 566, 581, 582), (560, 424, 575), (333, 574, 589), (568, 567, 582, 583), (561, 560, 575, 576), (588, 587, 602, 603), (581, 580, 595, 596), (589, 588, 603, 604), (582, 581, 596, 597), (575, 424, 590), (333, 589, 604), (583, 582, 597, 598), (576, 575, 590, 591), (584, 583, 598, 599), (577, 576, 591, 592), (585, 584, 599, 600), (578, 577, 592, 593), (586, 585, 600, 601), (579, 578, 593, 594), (587, 586, 601, 602), (580, 579, 594, 595), (592, 591, 129, 130), (600, 599, 605, 606), (593, 592, 130, 131), (601, 600, 606, 607), (594, 593, 131, 132), (602, 601, 607, 137), (595, 594, 132, 133), (603, 602, 137, 608), (596, 595, 133, 134), (604, 603, 608, 609), (597, 596, 134, 135), (590, 424, 128), (333, 604, 609), (598, 597, 135, 136), (591, 590, 128, 129), (599, 598, 136, 605)])
me_cylinder_001.polygons.foreach_set('use_smooth', [True] * 610)
me_cylinder_001.materials.append(mat_material_001)
me_cylinder_001.use_remesh_preserve_volume = False
me_cylinder_001.use_remesh_preserve_attributes = False
me_cylinder_001.use_mirror_vertex_groups = False
me_cylinder_001.update()
me_cylinder = bpy.data.meshes.new('Cylinder')
me_cylinder.from_pydata([(0.0, 1.0, -1.0), (0.0, 1.0, -0.6828), (0.1951, 0.9808, -1.0), (0.1951, 0.9808, -0.6828), (0.3827, 0.9239, -1.0), (0.3827, 0.9239, -0.6828), (0.5556, 0.8315, -1.0), (0.5556, 0.8315, -0.6828), (0.7071, 0.7071, -1.0), (0.7071, 0.7071, -0.6828), (0.8315, 0.5556, -1.0), (0.8315, 0.5556, -0.6828), (0.9239, 0.3827, -1.0), (0.9239, 0.3827, -0.6828), (0.9808, 0.1951, -1.0), (0.9808, 0.1951, -0.6828), (1.0, 7.55e-08, -1.0), (1.0, 7.55e-08, -0.6828), (0.9808, -0.1951, -1.0), (0.9808, -0.1951, -0.6828), (0.9239, -0.3827, -1.0), (0.9239, -0.3827, -0.6828), (0.8315, -0.5556, -1.0), (0.8315, -0.5556, -0.6828), (0.7071, -0.7071, -1.0), (0.7071, -0.7071, -0.6828), (0.5556, -0.8315, -1.0), (0.5556, -0.8315, -0.6828), (0.3827, -0.9239, -1.0), (0.3827, -0.9239, -0.6828), (0.1951, -0.9808, -1.0), (0.1951, -0.9808, -0.6828), (-3.258e-07, -1.0, -1.0), (-3.258e-07, -1.0, -0.6828), (-0.1951, -0.9808, -1.0), (-0.1951, -0.9808, -0.6828), (-0.3827, -0.9239, -1.0), (-0.3827, -0.9239, -0.6828), (-0.5556, -0.8315, -1.0), (-0.5556, -0.8315, -0.6828), (-0.7071, -0.7071, -1.0), (-0.7071, -0.7071, -0.6828), (-0.8315, -0.5556, -1.0), (-0.8315, -0.5556, -0.6828), (-0.9239, -0.3827, -1.0), (-0.9239, -0.3827, -0.6828), (-0.9808, -0.1951, -1.0), (-0.9808, -0.1951, -0.6828), (-1.0, 9.656e-07, -1.0), (-1.0, 9.656e-07, -0.6828), (-0.9808, 0.1951, -1.0), (-0.9808, 0.1951, -0.6828), (-0.9239, 0.3827, -1.0), (-0.9239, 0.3827, -0.6828), (-0.8315, 0.5556, -1.0), (-0.8315, 0.5556, -0.6828), (-0.7071, 0.7071, -1.0), (-0.7071, 0.7071, -0.6828), (-0.5556, 0.8315, -1.0), (-0.5556, 0.8315, -0.6828), (-0.3827, 0.9239, -1.0), (-0.3827, 0.9239, -0.6828), (-0.1951, 0.9808, -1.0), (-0.1951, 0.9808, -0.6828), (1.48e-08, 0.8753, -0.6269), (0.1708, 0.8585, -0.6269), (0.335, 0.8087, -0.6269), (0.4863, 0.7278, -0.6269), (0.619, 0.619, -0.6269), (0.7278, 0.4863, -0.6269), (0.8087, 0.335, -0.6269), (0.8585, 0.1708, -0.6269), (0.8753, 1.016e-07, -0.6269), (0.8585, -0.1708, -0.6269), (0.8087, -0.335, -0.6269), (0.7278, -0.4863, -0.6269), (0.619, -0.619, -0.6269), (0.4863, -0.7278, -0.6269), (0.335, -0.8087, -0.6269), (0.1708, -0.8585, -0.6269), (-2.704e-07, -0.8753, -0.6269), (-0.1708, -0.8585, -0.6269), (-0.335, -0.8087, -0.6269), (-0.4863, -0.7278, -0.6269), (-0.619, -0.619, -0.6269), (-0.7278, -0.4863, -0.6269), (-0.8087, -0.335, -0.6269), (-0.8585, -0.1708, -0.6269), (-0.8753, 8.807e-07, -0.6269), (-0.8585, 0.1708, -0.6269), (-0.8087, 0.335, -0.6269), (-0.7278, 0.4863, -0.6269), (-0.619, 0.619, -0.6269), (-0.4863, 0.7278, -0.6269), (-0.335, 0.8087, -0.6269), (-0.1708, 0.8585, -0.6269), (1.48e-08, 0.8753, -0.4467), (0.1708, 0.8585, -0.4467), (0.335, 0.8087, -0.4467), (0.4863, 0.7278, -0.4467), (0.619, 0.619, -0.4467), (0.7278, 0.4863, -0.4467), (0.8087, 0.335, -0.4467), (0.8585, 0.1708, -0.4467), (0.8753, 1.016e-07, -0.4467), (0.8585, -0.1708, -0.4467), (0.8087, -0.335, -0.4467), (0.7278, -0.4863, -0.4467), (0.619, -0.619, -0.4467), (0.4863, -0.7278, -0.4467), (0.335, -0.8087, -0.4467), (0.1708, -0.8585, -0.4467), (-2.704e-07, -0.8753, -0.4467), (-0.1708, -0.8585, -0.4467), (-0.335, -0.8087, -0.4467), (-0.4863, -0.7278, -0.4467), (-0.619, -0.619, -0.4467), (-0.7278, -0.4863, -0.4467), (-0.8087, -0.335, -0.4467), (-0.8585, -0.1708, -0.4467), (-0.8753, 8.807e-07, -0.4467), (-0.8585, 0.1708, -0.4467), (-0.8087, 0.335, -0.4467), (-0.7278, 0.4863, -0.4467), (-0.619, 0.619, -0.4467), (-0.4863, 0.7278, -0.4467), (-0.335, 0.8087, -0.4467), (-0.1708, 0.8585, -0.4467), (1.501e-08, 0.8076, -0.3548), (0.1576, 0.7921, -0.3548), (0.3091, 0.7461, -0.3548), (0.4487, 0.6715, -0.3548), (0.5711, 0.5711, -0.3548), (0.6715, 0.4487, -0.3548), (0.7461, 0.3091, -0.3548), (0.7921, 0.1576, -0.3548), (0.8076, 1.202e-07, -0.3548), (0.7921, -0.1576, -0.3548), (0.7461, -0.3091, -0.3548), (0.6715, -0.4487, -0.3548), (0.5711, -0.5711, -0.3548), (0.4487, -0.6715, -0.3548), (0.3091, -0.7461, -0.3548), (0.1576, -0.7921, -0.3548), (-2.481e-07, -0.8076, -0.3548), (-0.1576, -0.7921, -0.3548), (-0.3091, -0.7461, -0.3548), (-0.4487, -0.6715, -0.3548), (-0.5711, -0.5711, -0.3548), (-0.6715, -0.4487, -0.3548), (-0.7461, -0.3091, -0.3548), (-0.7921, -0.1576, -0.3548), (-0.8076, 8.391e-07, -0.3548), (-0.7921, 0.1576, -0.3548), (-0.7461, 0.3091, -0.3548), (-0.6715, 0.4487, -0.3548), (-0.5711, 0.5711, -0.3548), (-0.4487, 0.6715, -0.3548), (-0.3091, 0.7461, -0.3548), (-0.1576, 0.7921, -0.3548)], [], [(0, 1, 3, 2), (2, 3, 5, 4), (4, 5, 7, 6), (6, 7, 9, 8), (8, 9, 11, 10), (10, 11, 13, 12), (12, 13, 15, 14), (14, 15, 17, 16), (16, 17, 19, 18), (18, 19, 21, 20), (20, 21, 23, 22), (22, 23, 25, 24), (24, 25, 27, 26), (26, 27, 29, 28), (28, 29, 31, 30), (30, 31, 33, 32), (32, 33, 35, 34), (34, 35, 37, 36), (36, 37, 39, 38), (38, 39, 41, 40), (40, 41, 43, 42), (42, 43, 45, 44), (44, 45, 47, 46), (46, 47, 49, 48), (48, 49, 51, 50), (50, 51, 53, 52), (52, 53, 55, 54), (54, 55, 57, 56), (56, 57, 59, 58), (58, 59, 61, 60), (47, 45, 86, 87), (60, 61, 63, 62), (62, 63, 1, 0), (0, 2, 4, 6, 8, 10, 12, 14, 16, 18, 20, 22, 24, 26, 28, 30, 32, 34, 36, 38, 40, 42, 44, 46, 48, 50, 52, 54, 56, 58, 60, 62), (91, 90, 122, 123), (3, 1, 64, 65), (1, 63, 95, 64), (21, 19, 73, 74), (39, 37, 82, 83), (57, 55, 91, 92), (13, 11, 69, 70), (31, 29, 78, 79), (49, 47, 87, 88), (5, 3, 65, 66), (23, 21, 74, 75), (41, 39, 83, 84), (59, 57, 92, 93), (15, 13, 70, 71), (33, 31, 79, 80), (51, 49, 88, 89), (7, 5, 66, 67), (25, 23, 75, 76), (43, 41, 84, 85), (61, 59, 93, 94), (17, 15, 71, 72), (35, 33, 80, 81), (53, 51, 89, 90), (9, 7, 67, 68), (27, 25, 76, 77), (45, 43, 85, 86), (63, 61, 94, 95), (19, 17, 72, 73), (37, 35, 81, 82), (55, 53, 90, 91), (11, 9, 68, 69), (29, 27, 77, 78), (99, 98, 130, 131), (78, 77, 109, 110), (65, 64, 96, 97), (92, 91, 123, 124), (79, 78, 110, 111), (66, 65, 97, 98), (93, 92, 124, 125), (80, 79, 111, 112), (67, 66, 98, 99), (94, 93, 125, 126), (81, 80, 112, 113), (68, 67, 99, 100), (95, 94, 126, 127), (82, 81, 113, 114), (69, 68, 100, 101), (64, 95, 127, 96), (83, 82, 114, 115), (70, 69, 101, 102), (84, 83, 115, 116), (71, 70, 102, 103), (85, 84, 116, 117), (72, 71, 103, 104), (86, 85, 117, 118), (73, 72, 104, 105), (87, 86, 118, 119), (74, 73, 105, 106), (88, 87, 119, 120), (75, 74, 106, 107), (89, 88, 120, 121), (76, 75, 107, 108), (90, 89, 121, 122), (77, 76, 108, 109), (129, 128, 159, 158, 157, 156, 155, 154, 153, 152, 151, 150, 149, 148, 147, 146, 145, 144, 143, 142, 141, 140, 139, 138, 137, 136, 135, 134, 133, 132, 131, 130), (126, 125, 157, 158), (113, 112, 144, 145), (100, 99, 131, 132), (127, 126, 158, 159), (114, 113, 145, 146), (101, 100, 132, 133), (96, 127, 159, 128), (115, 114, 146, 147), (102, 101, 133, 134), (116, 115, 147, 148), (103, 102, 134, 135), (117, 116, 148, 149), (104, 103, 135, 136), (118, 117, 149, 150), (105, 104, 136, 137), (119, 118, 150, 151), (106, 105, 137, 138), (120, 119, 151, 152), (107, 106, 138, 139), (121, 120, 152, 153), (108, 107, 139, 140), (122, 121, 153, 154), (109, 108, 140, 141), (123, 122, 154, 155), (110, 109, 141, 142), (97, 96, 128, 129), (124, 123, 155, 156), (111, 110, 142, 143), (98, 97, 129, 130), (125, 124, 156, 157), (112, 111, 143, 144)])
me_cylinder.polygons.foreach_set('use_smooth', [True] * 130)
me_cylinder.polygons.foreach_set('material_index', [0, 0, 0, 0, 0, 0, 0, 0, 0, 0, 0, 0, 0, 0, 0, 0, 0, 0, 0, 0, 0, 0, 0, 0, 0, 0, 0, 0, 0, 0, 0, 0, 0, 0, 1, 0, 0, 0, 0, 0, 0, 0, 0, 0, 0, 0, 0, 0, 0, 0, 0, 0, 0, 0, 0, 0, 0, 0, 0, 0, 0, 0, 0, 0, 0, 0, 1, 1, 1, 1, 1, 1, 1, 1, 1, 1, 1, 1, 1, 1, 1, 1, 1, 1, 1, 1, 1, 1, 1, 1, 1, 1, 1, 1, 1, 1, 1, 1, 1, 1, 1, 1, 1, 1, 1, 1, 1, 1, 1, 1, 1, 1, 1, 1, 1, 1, 1, 1, 1, 1, 1, 1, 1, 1, 1, 1, 1, 1, 1, 1])
me_cylinder.materials.append(mat_material_001)
me_cylinder.materials.append(mat_material_002)
me_cylinder.use_remesh_preserve_volume = False
me_cylinder.use_remesh_preserve_attributes = False
me_cylinder.use_mirror_vertex_groups = False
me_cylinder.update()
me_cube_001 = bpy.data.meshes.new('Cube.001')
me_cube_001.from_pydata([(-1.0, -1.0, -0.6212), (-1.0, -1.0, 1.0), (-1.0, 1.0, -0.6212), (-1.0, 1.0, 1.0), (1.0, -1.0, -0.6212), (1.0, -1.0, 1.0), (1.0, 1.0, -0.6212), (1.0, 1.0, 1.0), (-1.0, 0.0, -0.6212), (-1.0, 0.0, 1.0), (1.0, 0.0, -0.6212), (1.0, 0.0, 1.0), (-1.0, -0.5, -0.6212), (1.0, -0.5, 1.0), (-1.0, -0.5, 1.0), (1.0, -0.5, -0.6212), (-1.0, 0.5, 1.0), (1.0, 0.5, -0.6212), (-1.0, 0.5, -0.6212), (1.0, 0.5, 1.0), (-1.0, -0.75, -0.6212), (1.0, -0.75, 1.0), (-1.0, -0.75, 1.0), (1.0, -0.75, -0.6212), (-1.0, 0.75, 1.0), (1.0, 0.75, -0.6212), (-1.0, 0.75, -0.6212), (1.0, 0.75, 1.0), (-1.0, -0.875, -0.6212), (1.0, -0.875, 1.0), (-1.0, -0.875, 1.0), (1.0, -0.875, -0.6212), (-1.0, 0.875, 1.0), (1.0, 0.875, -0.6212), (-1.0, 0.875, -0.6212), (1.0, 0.875, 1.0), (0.0, 1.0, -0.6212), (0.0, 1.0, 1.0), (0.0, -1.0, -0.6212), (0.0, -1.0, 1.0), (0.0, 0.0, -0.6212), (0.0, -0.5, -0.6212), (0.0, 0.5, -0.6212), (0.0, -0.75, -0.6212), (0.0, 0.75, -0.6212), (0.0, -0.875, -0.6212), (0.0, 0.875, -0.6212), (-0.5, 1.0, -0.6212), (-0.5, -1.0, 1.0), (-0.5, 0.0, -0.6212), (-0.5, -0.5, -0.6212), (-0.5, 0.5, -0.6212), (-0.5, -0.75, -0.6212), (-0.5, 0.75, -0.6212), (-0.5, -0.875, -0.6212), (-0.5, 0.875, -0.6212), (-0.5, 1.0, 1.0), (-0.5, -1.0, -0.6212), (0.5, 1.0, 1.0), (0.5, -1.0, -0.6212), (0.5, 1.0, -0.6212), (0.5, -1.0, 1.0), (0.5, 0.0, -0.6212), (0.5, -0.5, -0.6212), (0.5, 0.5, -0.6212), (0.5, -0.75, -0.6212), (0.5, 0.75, -0.6212), (0.5, -0.875, -0.6212), (0.5, 0.875, -0.6212), (0.75, 1.0, 1.0), (0.75, -1.0, -0.6212), (0.75, 1.0, -0.6212), (0.75, -1.0, 1.0), (0.75, 0.0, -0.6212), (0.75, -0.5, -0.6212), (0.75, 0.5, -0.6212), (0.75, -0.75, -0.6212), (0.75, 0.75, -0.6212), (0.75, -0.875, -0.6212), (0.75, 0.875, -0.6212), (-0.75, 1.0, -0.6212), (-0.75, -1.0, 1.0), (-0.75, 0.0, -0.6212), (-0.75, -0.5, -0.6212), (-0.75, 0.5, -0.6212), (-0.75, -0.75, -0.6212), (-0.75, 0.75, -0.6212), (-0.75, -0.875, -0.6212), (-0.75, 0.875, -0.6212), (-0.75, 1.0, 1.0), (-0.75, -1.0, -0.6212), (-0.875, 1.0, -0.6212), (-0.875, -1.0, 1.0), (-0.875, 0.0, -0.6212), (-0.875, -0.5, -0.6212), (-0.875, 0.5, -0.6212), (-0.875, -0.75, -0.6212), (-0.875, 0.75, -0.6212), (-0.875, -0.875, -0.6212), (-0.875, 0.875, -0.6212), (-0.875, 1.0, 1.0), (-0.875, -1.0, -0.6212), (-0.875, 0.0, 1.0), (-0.875, -0.5, 1.0), (-0.875, 0.5, 1.0), (-0.875, -0.75, 1.0), (-0.875, 0.75, 1.0), (-0.875, -0.875, 1.0), (-0.875, 0.875, 1.0), (0.875, 1.0, 1.0), (0.875, -1.0, -0.6212), (0.875, 0.0, 1.0), (0.875, -0.5, 1.0), (0.875, 0.5, 1.0), (0.875, -0.75, 1.0), (0.875, 0.75, 1.0), (0.875, -0.875, 1.0), (0.875, 0.875, 1.0), (0.875, 1.0, -0.6212), (0.875, -1.0, 1.0), (0.875, 0.0, -0.6212), (0.875, -0.5, -0.6212), (0.875, 0.5, -0.6212), (0.875, -0.75, -0.6212), (0.875, 0.75, -0.6212), (0.875, -0.875, -0.6212), (0.875, 0.875, -0.6212), (-1.0, -0.9375, -0.6212), (1.0, -0.9375, 1.0), (-1.0, -0.9375, 1.0), (1.0, -0.9375, -0.6212), (0.0, -0.905, 1.0), (0.0, -0.9375, -0.6212), (-0.5, -0.9375, -0.6212), (-0.5, -0.905, 1.0), (0.5, -0.905, 1.0), (0.5, -0.9375, -0.6212), (0.75, -0.905, 1.0), (0.75, -0.9375, -0.6212), (-0.75, -0.9375, -0.6212), (-0.75, -0.905, 1.0), (-0.875, -0.9375, -0.6212), (-0.875, -0.905, 1.0), (0.875, -0.905, 1.0), (0.875, -0.9375, -0.6212), (-1.0, 0.9375, 1.0), (1.0, 0.9375, -0.6212), (-1.0, 0.9375, -0.6212), (1.0, 0.9375, 1.0), (0.0, 0.9032, 1.0), (0.0, 0.9375, -0.6212), (-0.5, 0.9375, -0.6212), (-0.5, 0.9032, 1.0), (0.5, 0.9032, 1.0), (0.5, 0.9375, -0.6212), (0.75, 0.9032, 1.0), (0.75, 0.9375, -0.6212), (-0.75, 0.9375, -0.6212), (-0.75, 0.9032, 1.0), (-0.875, 0.9375, -0.6212), (-0.875, 0.9032, 1.0), (0.875, 0.9032, 1.0), (0.875, 0.9375, -0.6212), (0.0, 0.0, 0.5138), (0.0, -0.5, 0.5138), (0.0, 0.5, 0.5138), (0.0, -0.75, 0.5138), (0.0, 0.75, 0.5138), (0.0, -0.875, 0.5138), (0.0, 0.875, 0.5138), (-0.5, 0.0, 0.5138), (-0.5, -0.5, 0.5138), (-0.5, 0.5, 0.5138), (-0.5, -0.75, 0.5138), (-0.5, 0.75, 0.5138), (-0.5, -0.875, 0.5138), (-0.5, 0.875, 0.5138), (0.5, 0.0, 0.5138), (0.5, -0.5, 0.5138), (0.5, 0.5, 0.5138), (0.5, -0.75, 0.5138), (0.5, 0.75, 0.5138), (0.5, -0.875, 0.5138), (0.5, 0.875, 0.5138), (0.75, 0.0, 0.5138), (0.75, -0.5, 0.5138), (0.75, 0.5, 0.5138), (0.75, -0.75, 0.5138), (0.75, 0.75, 0.5138), (0.75, -0.875, 0.5138), (0.75, 0.875, 0.5138), (-0.75, 0.0, 0.5138), (-0.75, -0.5, 0.5138), (-0.75, 0.5, 0.5138), (-0.75, -0.75, 0.5138), (-0.75, 0.75, 0.5138), (-0.75, -0.875, 0.5138), (-0.75, 0.875, 0.5138), (-0.875, 0.0, 0.5138), (-0.875, -0.5, 0.5138), (-0.875, 0.5, 0.5138), (-0.875, -0.75, 0.5138), (-0.875, 0.75, 0.5138), (-0.875, -0.875, 0.5138), (-0.875, 0.875, 0.5138), (0.875, 0.0, 0.5138), (0.875, -0.5, 0.5138), (0.875, 0.5, 0.5138), (0.875, -0.75, 0.5138), (0.875, 0.75, 0.5138), (0.875, -0.875, 0.5138), (0.875, 0.875, 0.5138), (0.0, -0.905, 0.5138), (-0.5, -0.905, 0.5138), (0.5, -0.905, 0.5138), (0.75, -0.905, 0.5138), (-0.75, -0.905, 0.5138), (-0.875, -0.905, 0.5138), (0.875, -0.905, 0.5138), (0.0, 0.9032, 0.5138), (-0.5, 0.9032, 0.5138), (0.5, 0.9032, 0.5138), (0.75, 0.9032, 0.5138), (-0.75, 0.9032, 0.5138), (-0.875, 0.9032, 0.5138), (0.875, 0.9032, 0.5138)], [], [(147, 145, 3, 2), (118, 109, 7, 6), (130, 128, 5, 4), (101, 92, 1, 0), (144, 130, 4, 110), (142, 129, 1, 92), (104, 16, 9, 102), (122, 17, 10, 120), (17, 19, 11, 10), (12, 14, 9, 8), (20, 22, 14, 12), (102, 9, 14, 103), (120, 10, 15, 121), (10, 11, 13, 15), (25, 27, 19, 17), (124, 25, 17, 122), (106, 24, 16, 104), (8, 9, 16, 18), (28, 30, 22, 20), (103, 14, 22, 105), (121, 15, 23, 123), (15, 13, 21, 23), (108, 32, 24, 106), (126, 33, 25, 124), (33, 35, 27, 25), (18, 16, 24, 26), (127, 129, 30, 28), (105, 22, 30, 107), (123, 23, 31, 125), (23, 21, 29, 31), (146, 148, 35, 33), (162, 146, 33, 126), (160, 145, 32, 108), (26, 24, 32, 34), (151, 150, 46, 55), (52, 43, 45, 54), (55, 46, 44, 53), (50, 41, 43, 52), (53, 44, 42, 51), (49, 40, 41, 50), (51, 42, 40, 49), (135, 131, 39, 61), (133, 132, 38, 57), (59, 61, 39, 38), (47, 56, 37, 36), (80, 89, 56, 47), (139, 133, 57, 90), (84, 51, 49, 82), (82, 49, 50, 83), (86, 53, 51, 84), (83, 50, 52, 85), (88, 55, 53, 86), (85, 52, 54, 87), (157, 151, 55, 88), (131, 134, 48, 39), (38, 39, 48, 57), (70, 72, 61, 59), (137, 135, 61, 72), (107, 142, 217, 203), (150, 154, 68, 46), (43, 65, 67, 45), (46, 68, 66, 44), (41, 63, 65, 43), (44, 66, 64, 42), (40, 62, 63, 41), (42, 64, 62, 40), (132, 136, 59, 38), (36, 37, 58, 60), (115, 117, 211, 209), (104, 102, 198, 200), (134, 131, 212, 213), (114, 112, 206, 208), (102, 103, 199, 198), (135, 137, 215, 214), (153, 149, 219, 221), (143, 137, 72, 119), (110, 119, 72, 70), (154, 156, 79, 68), (65, 76, 78, 67), (68, 79, 77, 66), (63, 74, 76, 65), (66, 77, 75, 64), (62, 73, 74, 63), (64, 75, 73, 62), (136, 138, 70, 59), (60, 58, 69, 71), (159, 157, 88, 99), (96, 85, 87, 98), (99, 88, 86, 97), (94, 83, 85, 96), (97, 86, 84, 95), (93, 82, 83, 94), (95, 84, 82, 93), (141, 139, 90, 101), (91, 100, 89, 80), (113, 115, 209, 207), (106, 104, 200, 202), (112, 111, 205, 206), (103, 105, 201, 199), (137, 143, 218, 215), (111, 113, 207, 205), (108, 106, 202, 204), (134, 140, 81, 48), (57, 48, 81, 90), (2, 3, 100, 91), (127, 141, 101, 0), (18, 95, 93, 8), (8, 93, 94, 12), (26, 97, 95, 18), (12, 94, 96, 20), (34, 99, 97, 26), (20, 96, 98, 28), (147, 159, 99, 34), (149, 152, 220, 219), (105, 107, 203, 201), (155, 153, 221, 222), (160, 108, 204, 224), (140, 134, 213, 216), (161, 155, 222, 225), (142, 140, 216, 217), (140, 142, 92, 81), (90, 81, 92, 101), (4, 5, 119, 110), (128, 143, 119, 5), (19, 113, 111, 11), (11, 111, 112, 13), (27, 115, 113, 19), (13, 112, 114, 21), (35, 117, 115, 27), (21, 114, 116, 29), (148, 161, 117, 35), (156, 162, 126, 79), (76, 123, 125, 78), (79, 126, 124, 77), (74, 121, 123, 76), (77, 124, 122, 75), (73, 120, 121, 74), (75, 122, 120, 73), (138, 144, 110, 70), (71, 69, 109, 118), (78, 125, 144, 138), (29, 116, 143, 128), (152, 158, 223, 220), (28, 98, 141, 127), (131, 135, 214, 212), (98, 87, 139, 141), (67, 78, 138, 136), (117, 161, 225, 211), (45, 67, 136, 132), (143, 116, 210, 218), (116, 114, 208, 210), (87, 54, 133, 139), (54, 45, 132, 133), (158, 160, 224, 223), (0, 1, 129, 127), (107, 30, 129, 142), (125, 31, 130, 144), (31, 29, 128, 130), (71, 118, 162, 156), (7, 109, 161, 148), (89, 100, 160, 158), (2, 91, 159, 147), (56, 89, 158, 152), (91, 80, 157, 159), (60, 71, 156, 154), (109, 69, 155, 161), (36, 60, 154, 150), (69, 58, 153, 155), (37, 56, 152, 149), (80, 47, 151, 157), (47, 36, 150, 151), (58, 37, 149, 153), (100, 3, 145, 160), (118, 6, 146, 162), (6, 7, 148, 146), (34, 32, 145, 147), (221, 219, 169, 183), (180, 166, 168, 182), (183, 169, 167, 181), (178, 164, 166, 180), (181, 167, 165, 179), (177, 163, 164, 178), (179, 165, 163, 177), (219, 220, 176, 169), (166, 173, 175, 168), (169, 176, 174, 167), (164, 171, 173, 166), (167, 174, 172, 165), (163, 170, 171, 164), (165, 172, 170, 163), (186, 179, 177, 184), (184, 177, 178, 185), (188, 181, 179, 186), (185, 178, 180, 187), (190, 183, 181, 188), (187, 180, 182, 189), (222, 221, 183, 190), (225, 222, 190, 211), (208, 187, 189, 210), (211, 190, 188, 209), (206, 185, 187, 208), (209, 188, 186, 207), (205, 184, 185, 206), (207, 186, 184, 205), (220, 223, 197, 176), (173, 194, 196, 175), (176, 197, 195, 174), (171, 192, 194, 173), (174, 195, 193, 172), (170, 191, 192, 171), (172, 193, 191, 170), (223, 224, 204, 197), (194, 201, 203, 196), (197, 204, 202, 195), (192, 199, 201, 194), (195, 202, 200, 193), (191, 198, 199, 192), (193, 200, 198, 191), (196, 203, 217, 216), (175, 196, 216, 213), (210, 189, 215, 218), (189, 182, 214, 215), (168, 175, 213, 212), (182, 168, 212, 214)])
me_cube_001.polygons.foreach_set('use_smooth', [True] * 224)
me_cube_001.polygons.foreach_set('material_index', [0, 0, 0, 0, 0, 0, 0, 0, 0, 0, 0, 0, 0, 0, 0, 0, 0, 0, 0, 0, 0, 0, 0, 0, 0, 0, 0, 0, 0, 0, 0, 0, 0, 0, 0, 0, 0, 0, 0, 0, 0, 0, 0, 0, 0, 0, 0, 0, 0, 0, 0, 0, 0, 0, 0, 0, 0, 0, 0, 0, 0, 0, 0, 0, 0, 0, 0, 0, 0, 0, 0, 0, 0, 0, 0, 0, 0, 0, 0, 0, 0, 0, 0, 0, 0, 0, 0, 0, 0, 0, 0, 0, 0, 0, 0, 0, 0, 0, 0, 0, 0, 0, 0, 0, 0, 0, 0, 0, 0, 0, 0, 0, 0, 0, 0, 0, 0, 0, 0, 0, 0, 0, 0, 0, 0, 0, 0, 0, 0, 0, 0, 0, 0, 0, 0, 0, 0, 0, 0, 0, 0, 0, 0, 0, 0, 0, 0, 0, 0, 0, 0, 0, 0, 0, 0, 0, 0, 0, 0, 0, 0, 0, 0, 0, 0, 0, 0, 0, 0, 0, 0, 0, 0, 0, 0, 0, 1, 1, 1, 1, 1, 1, 1, 1, 1, 1, 1, 1, 1, 1, 1, 1, 1, 1, 1, 1, 1, 1, 1, 1, 1, 1, 1, 1, 1, 1, 1, 1, 1, 1, 1, 1, 1, 1, 1, 1, 1, 1, 1, 1, 1, 1, 1, 1])
me_cube_001.materials.append(mat_material)
me_cube_001.materials.append(mat_material_001)
me_cube_001.use_remesh_preserve_volume = False
me_cube_001.use_remesh_preserve_attributes = False
me_cube_001.use_mirror_vertex_groups = False
me_cube_001.update()

# ---- objects
ob_point = bpy.data.objects.new('Point', light_point)
ob_camera = bpy.data.objects.new('Camera', cam_camera)
ob_cylinder_001 = bpy.data.objects.new('Cylinder.001', me_cylinder_001)
ob_cylinder = bpy.data.objects.new('Cylinder', me_cylinder)
ob_cube = bpy.data.objects.new('Cube', me_cube_001)

# ---- transforms, parenting, visibility, modifiers, constraints
ob_point.location = (0.0, -1.283, 0.5914)
ob_point.lineart.crease_threshold = 0.0
ob_camera.location = (0.007166, -1.258, 0.04524)
ob_camera.rotation_euler = (1.571, -5.511e-07, 0.0)
ob_camera.lineart.crease_threshold = 0.0
ob_cylinder_001.location = (0.06196, 0.1563, 0.3228)
ob_cylinder_001.rotation_euler = (-0.5918, -0.02274, -0.3436)
ob_cylinder_001.scale = (0.05846, 0.05846, 0.05846)
ob_cylinder_001.lineart.crease_threshold = 0.0
_m = ob_cylinder_001.modifiers.new('EdgeSplit', 'EDGE_SPLIT')
ob_cylinder.location = (-0.05207, -0.1653, 0.08469)
ob_cylinder.rotation_euler = (0.979, -0.02274, -0.3436)
ob_cylinder.scale = (0.1554, 0.1554, 0.1554)
ob_cylinder.lineart.crease_threshold = 0.0
_m = ob_cylinder.modifiers.new('EdgeSplit', 'EDGE_SPLIT')
ob_cube.location = (-0.005437, -0.04098, -0.004517)
ob_cube.rotation_euler = (0.979, -0.02274, -0.3436)
ob_cube.scale = (0.308, 0.3879, 0.06276)
ob_cube.lineart.crease_threshold = 0.0
_m = ob_cube.modifiers.new('Bevel', 'BEVEL')
_m.segments = 4
_m.limit_method = 'NONE'
_m.spread = 0.0
_m = ob_cube.modifiers.new('EdgeSplit', 'EDGE_SPLIT')

# ---- collection membership
col_collection_1.objects.link(ob_point)
col_collection_1.objects.link(ob_camera)
col_collection_1.objects.link(ob_cylinder_001)
col_collection_1.objects.link(ob_cylinder)
col_collection_1.objects.link(ob_cube)

# ---- scene / render settings (as saved in the file)
scene.camera = ob_camera
scene.frame_start = 1; scene.frame_end = 250; scene.frame_set(1)
scene.render.engine = 'CYCLES'
scene.render.resolution_x = 128
scene.render.resolution_y = 128
scene.render.dither_intensity = 0.0
scene.render.film_transparent = True
scene.cycles.use_denoising = False
scene.cycles.samples = 128
scene.cycles.sampling_pattern = 'TABULATED_SOBOL'
scene.cycles.use_adaptive_sampling = False
scene.cycles.use_light_tree = False
scene.cycles.blur_glossy = 0.0
scene.cycles.sample_clamp_indirect = 0.0
scene.view_settings.view_transform = 'Standard'
bpy.context.view_layer.update()
